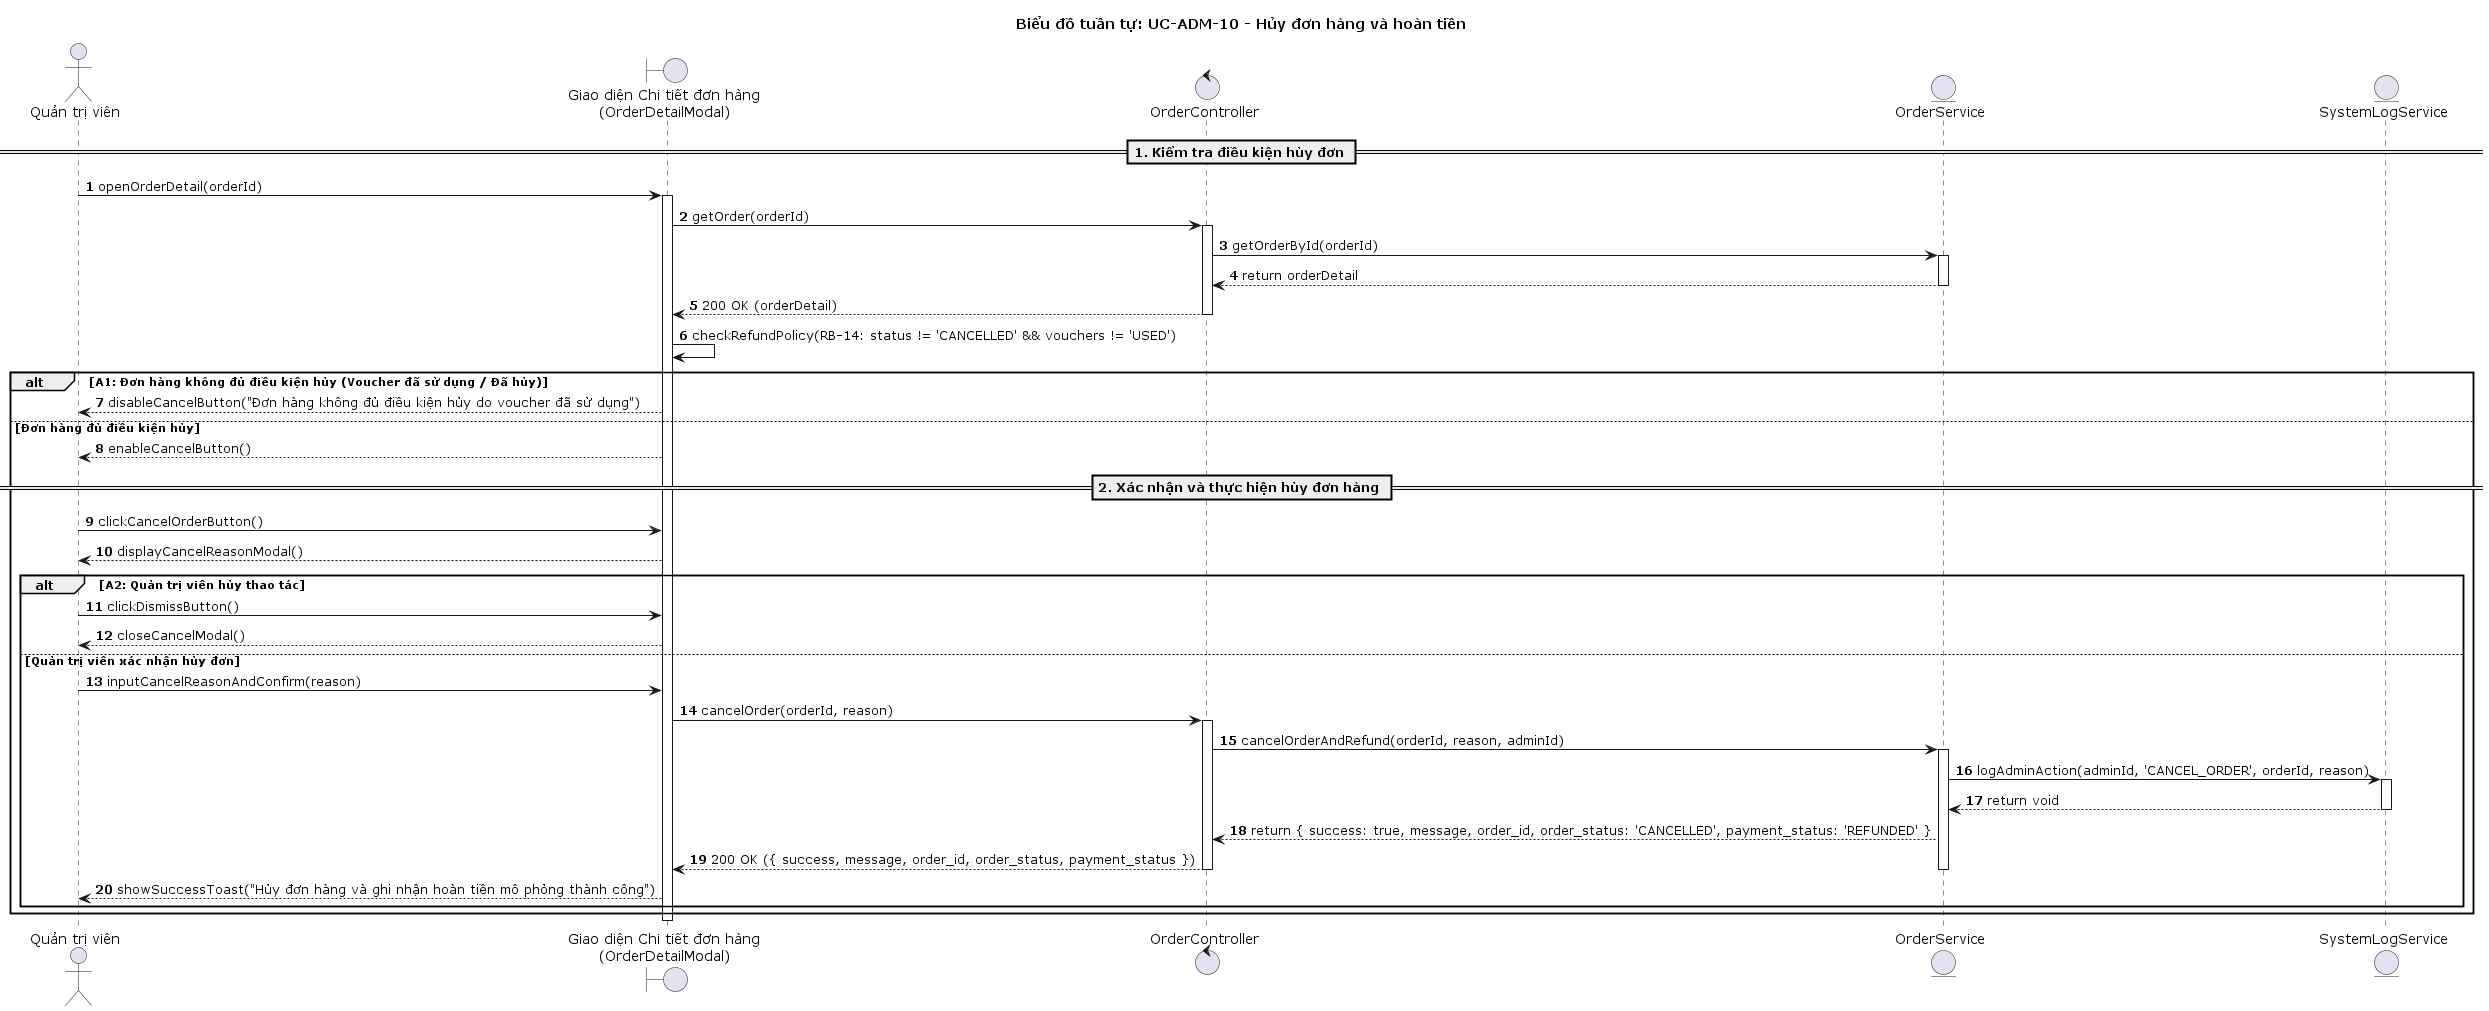

The diagram above was rendered by PlantUML. Its source (embedded in the PNG):
@startuml
title Biểu đồ tuần tự: UC-ADM-10 - Hủy đơn hàng và hoàn tiền

autonumber
actor "Quản trị viên" as QTV
boundary "Giao diện Chi tiết đơn hàng\n(OrderDetailModal)" as UI
control "OrderController" as Controller
entity "OrderService" as Service
entity "SystemLogService" as LogService

== 1. Kiểm tra điều kiện hủy đơn ==
QTV -> UI : openOrderDetail(orderId)
activate UI
UI -> Controller : getOrder(orderId)
activate Controller
Controller -> Service : getOrderById(orderId)
activate Service
Service --> Controller : return orderDetail
deactivate Service
Controller --> UI : 200 OK (orderDetail)
deactivate Controller

UI -> UI : checkRefundPolicy(RB-14: status != 'CANCELLED' && vouchers != 'USED')

alt A1: Đơn hàng không đủ điều kiện hủy (Voucher đã sử dụng / Đã hủy)
    UI --> QTV : disableCancelButton("Đơn hàng không đủ điều kiện hủy do voucher đã sử dụng")
else Đơn hàng đủ điều kiện hủy
    UI --> QTV : enableCancelButton()

    == 2. Xác nhận và thực hiện hủy đơn hàng ==
    QTV -> UI : clickCancelOrderButton()
    UI --> QTV : displayCancelReasonModal()

    alt A2: Quản trị viên hủy thao tác
        QTV -> UI : clickDismissButton()
        UI --> QTV : closeCancelModal()
    else Quản trị viên xác nhận hủy đơn
        QTV -> UI : inputCancelReasonAndConfirm(reason)
        UI -> Controller : cancelOrder(orderId, reason)
        activate Controller
        Controller -> Service : cancelOrderAndRefund(orderId, reason, adminId)
        activate Service

        Service -> LogService : logAdminAction(adminId, 'CANCEL_ORDER', orderId, reason)
        activate LogService
        LogService --> Service : return void
        deactivate LogService

        Service --> Controller : return { success: true, message, order_id, order_status: 'CANCELLED', payment_status: 'REFUNDED' }
        Controller --> UI : 200 OK ({ success, message, order_id, order_status, payment_status })
        deactivate Service
        deactivate Controller
        UI --> QTV : showSuccessToast("Hủy đơn hàng và ghi nhận hoàn tiền mô phỏng thành công")
    end
end
deactivate UI

@enduml